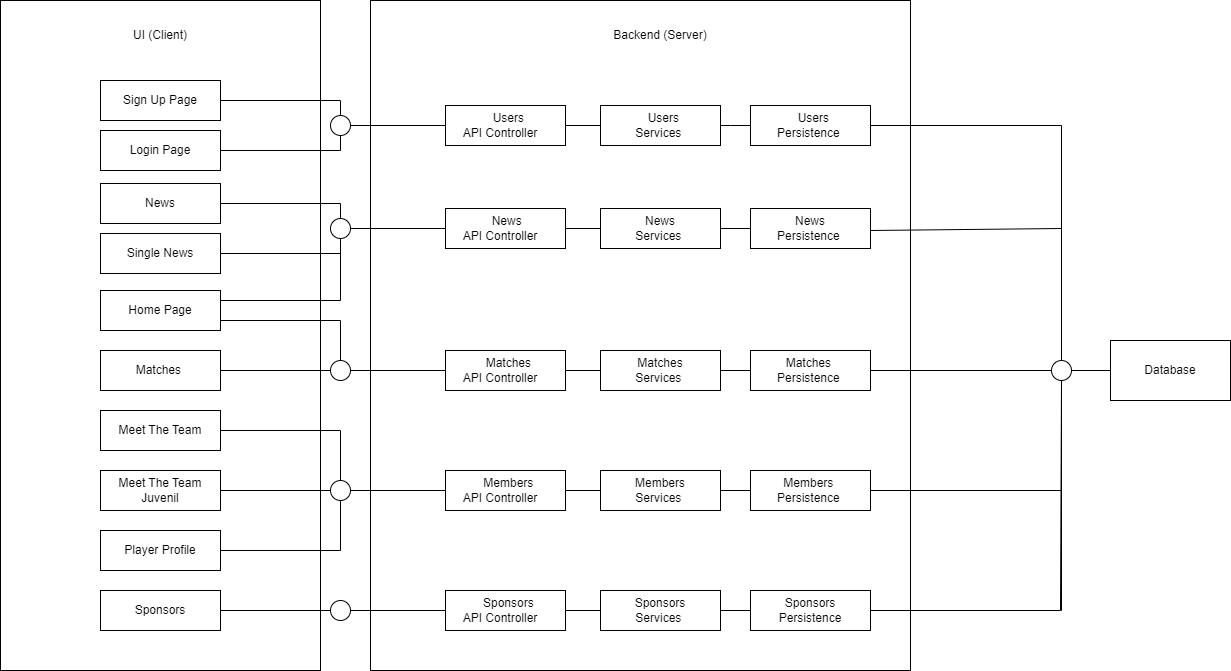

The diagram above was exported from draw.io. Its source (the exported page's mxGraphModel, read from the mxfile embedded in the PNG):
<mxGraphModel dx="3082" dy="1029" grid="1" gridSize="10" guides="1" tooltips="1" connect="1" arrows="1" fold="1" page="1" pageScale="1" pageWidth="850" pageHeight="1100" math="0" shadow="0">
  <root>
    <mxCell id="0" />
    <mxCell id="1" parent="0" />
    <mxCell id="tAvqRKtP0BdYVNdi3Pmv-1" value="" style="rounded=0;whiteSpace=wrap;html=1;" vertex="1" parent="1">
      <mxGeometry x="-20" width="320" height="670" as="geometry" />
    </mxCell>
    <mxCell id="tAvqRKtP0BdYVNdi3Pmv-2" value="UI (Client)" style="text;html=1;strokeColor=none;fillColor=none;align=center;verticalAlign=middle;whiteSpace=wrap;rounded=0;" vertex="1" parent="1">
      <mxGeometry x="110" y="20" width="60" height="30" as="geometry" />
    </mxCell>
    <mxCell id="tAvqRKtP0BdYVNdi3Pmv-3" value="" style="rounded=0;whiteSpace=wrap;html=1;" vertex="1" parent="1">
      <mxGeometry x="80" y="80" width="120" height="40" as="geometry" />
    </mxCell>
    <mxCell id="tAvqRKtP0BdYVNdi3Pmv-4" value="Sign Up Page" style="text;html=1;strokeColor=none;fillColor=none;align=center;verticalAlign=middle;whiteSpace=wrap;rounded=0;" vertex="1" parent="1">
      <mxGeometry x="100" y="85" width="80" height="30" as="geometry" />
    </mxCell>
    <mxCell id="tAvqRKtP0BdYVNdi3Pmv-6" value="" style="rounded=0;whiteSpace=wrap;html=1;" vertex="1" parent="1">
      <mxGeometry x="80" y="130" width="120" height="40" as="geometry" />
    </mxCell>
    <mxCell id="tAvqRKtP0BdYVNdi3Pmv-7" value="Login Page" style="text;html=1;strokeColor=none;fillColor=none;align=center;verticalAlign=middle;whiteSpace=wrap;rounded=0;" vertex="1" parent="1">
      <mxGeometry x="105" y="135" width="70" height="30" as="geometry" />
    </mxCell>
    <mxCell id="tAvqRKtP0BdYVNdi3Pmv-8" value="" style="rounded=0;whiteSpace=wrap;html=1;" vertex="1" parent="1">
      <mxGeometry x="350" width="540" height="670" as="geometry" />
    </mxCell>
    <mxCell id="tAvqRKtP0BdYVNdi3Pmv-10" value="Backend (Server)" style="text;html=1;strokeColor=none;fillColor=none;align=center;verticalAlign=middle;whiteSpace=wrap;rounded=0;" vertex="1" parent="1">
      <mxGeometry x="585" y="20" width="110" height="30" as="geometry" />
    </mxCell>
    <mxCell id="tAvqRKtP0BdYVNdi3Pmv-11" value="" style="ellipse;whiteSpace=wrap;html=1;aspect=fixed;" vertex="1" parent="1">
      <mxGeometry x="310" y="115" width="20" height="20" as="geometry" />
    </mxCell>
    <mxCell id="tAvqRKtP0BdYVNdi3Pmv-13" value="" style="endArrow=none;html=1;rounded=0;exitX=1;exitY=0.5;exitDx=0;exitDy=0;entryX=0.5;entryY=0;entryDx=0;entryDy=0;" edge="1" parent="1" source="tAvqRKtP0BdYVNdi3Pmv-3" target="tAvqRKtP0BdYVNdi3Pmv-11">
      <mxGeometry width="50" height="50" relative="1" as="geometry">
        <mxPoint x="180" y="200" as="sourcePoint" />
        <mxPoint x="320" y="110" as="targetPoint" />
        <Array as="points">
          <mxPoint x="320" y="100" />
        </Array>
      </mxGeometry>
    </mxCell>
    <mxCell id="tAvqRKtP0BdYVNdi3Pmv-14" value="" style="endArrow=none;html=1;rounded=0;exitX=1;exitY=0.5;exitDx=0;exitDy=0;entryX=0.5;entryY=1;entryDx=0;entryDy=0;" edge="1" parent="1" source="tAvqRKtP0BdYVNdi3Pmv-6" target="tAvqRKtP0BdYVNdi3Pmv-11">
      <mxGeometry width="50" height="50" relative="1" as="geometry">
        <mxPoint x="210" y="155" as="sourcePoint" />
        <mxPoint x="330" y="165" as="targetPoint" />
        <Array as="points">
          <mxPoint x="320" y="150" />
        </Array>
      </mxGeometry>
    </mxCell>
    <mxCell id="tAvqRKtP0BdYVNdi3Pmv-15" value="&amp;nbsp; Users&lt;br&gt;API Controller&amp;nbsp; &amp;nbsp;" style="rounded=0;whiteSpace=wrap;html=1;" vertex="1" parent="1">
      <mxGeometry x="425" y="105" width="120" height="40" as="geometry" />
    </mxCell>
    <mxCell id="tAvqRKtP0BdYVNdi3Pmv-17" value="" style="endArrow=none;html=1;rounded=0;exitX=1;exitY=0.5;exitDx=0;exitDy=0;entryX=0;entryY=0.5;entryDx=0;entryDy=0;" edge="1" parent="1" source="tAvqRKtP0BdYVNdi3Pmv-11" target="tAvqRKtP0BdYVNdi3Pmv-15">
      <mxGeometry width="50" height="50" relative="1" as="geometry">
        <mxPoint x="430" y="230" as="sourcePoint" />
        <mxPoint x="480" y="180" as="targetPoint" />
      </mxGeometry>
    </mxCell>
    <mxCell id="tAvqRKtP0BdYVNdi3Pmv-18" value="&amp;nbsp; Users&lt;br&gt;Services&amp;nbsp;" style="rounded=0;whiteSpace=wrap;html=1;" vertex="1" parent="1">
      <mxGeometry x="580" y="105" width="120" height="40" as="geometry" />
    </mxCell>
    <mxCell id="tAvqRKtP0BdYVNdi3Pmv-19" value="&amp;nbsp; Users&lt;br&gt;Persistence&amp;nbsp;" style="rounded=0;whiteSpace=wrap;html=1;" vertex="1" parent="1">
      <mxGeometry x="730" y="105" width="120" height="40" as="geometry" />
    </mxCell>
    <mxCell id="tAvqRKtP0BdYVNdi3Pmv-20" value="Database" style="rounded=0;whiteSpace=wrap;html=1;" vertex="1" parent="1">
      <mxGeometry x="1090" y="340" width="120" height="60" as="geometry" />
    </mxCell>
    <mxCell id="tAvqRKtP0BdYVNdi3Pmv-21" value="" style="endArrow=none;html=1;rounded=0;exitX=1;exitY=0.5;exitDx=0;exitDy=0;entryX=0;entryY=0.5;entryDx=0;entryDy=0;" edge="1" parent="1" source="tAvqRKtP0BdYVNdi3Pmv-15" target="tAvqRKtP0BdYVNdi3Pmv-18">
      <mxGeometry width="50" height="50" relative="1" as="geometry">
        <mxPoint x="340" y="135" as="sourcePoint" />
        <mxPoint x="435" y="135" as="targetPoint" />
      </mxGeometry>
    </mxCell>
    <mxCell id="tAvqRKtP0BdYVNdi3Pmv-22" value="" style="endArrow=none;html=1;rounded=0;exitX=1;exitY=0.5;exitDx=0;exitDy=0;entryX=0;entryY=0.5;entryDx=0;entryDy=0;" edge="1" parent="1" source="tAvqRKtP0BdYVNdi3Pmv-18" target="tAvqRKtP0BdYVNdi3Pmv-19">
      <mxGeometry width="50" height="50" relative="1" as="geometry">
        <mxPoint x="555" y="135" as="sourcePoint" />
        <mxPoint x="590" y="135" as="targetPoint" />
        <Array as="points">
          <mxPoint x="710" y="125" />
        </Array>
      </mxGeometry>
    </mxCell>
    <mxCell id="tAvqRKtP0BdYVNdi3Pmv-23" value="" style="endArrow=none;html=1;rounded=0;entryX=0.5;entryY=0;entryDx=0;entryDy=0;exitX=1;exitY=0.5;exitDx=0;exitDy=0;" edge="1" parent="1" source="tAvqRKtP0BdYVNdi3Pmv-19" target="tAvqRKtP0BdYVNdi3Pmv-24">
      <mxGeometry width="50" height="50" relative="1" as="geometry">
        <mxPoint x="850" y="120" as="sourcePoint" />
        <mxPoint x="1071" y="400" as="targetPoint" />
        <Array as="points">
          <mxPoint x="1041" y="125" />
        </Array>
      </mxGeometry>
    </mxCell>
    <mxCell id="tAvqRKtP0BdYVNdi3Pmv-25" value="" style="endArrow=none;html=1;rounded=0;exitX=1;exitY=0.5;exitDx=0;exitDy=0;entryX=0;entryY=0.5;entryDx=0;entryDy=0;" edge="1" parent="1" source="tAvqRKtP0BdYVNdi3Pmv-24" target="tAvqRKtP0BdYVNdi3Pmv-20">
      <mxGeometry width="50" height="50" relative="1" as="geometry">
        <mxPoint x="516" y="135" as="sourcePoint" />
        <mxPoint x="1081" y="310.0000000000001" as="targetPoint" />
      </mxGeometry>
    </mxCell>
    <mxCell id="tAvqRKtP0BdYVNdi3Pmv-27" value="Home Page" style="rounded=0;whiteSpace=wrap;html=1;" vertex="1" parent="1">
      <mxGeometry x="80" y="290" width="120" height="40" as="geometry" />
    </mxCell>
    <mxCell id="tAvqRKtP0BdYVNdi3Pmv-28" value="News" style="rounded=0;whiteSpace=wrap;html=1;" vertex="1" parent="1">
      <mxGeometry x="80" y="183" width="120" height="40" as="geometry" />
    </mxCell>
    <mxCell id="tAvqRKtP0BdYVNdi3Pmv-29" value="Single News" style="rounded=0;whiteSpace=wrap;html=1;" vertex="1" parent="1">
      <mxGeometry x="80" y="233" width="120" height="40" as="geometry" />
    </mxCell>
    <mxCell id="tAvqRKtP0BdYVNdi3Pmv-30" value="Meet The Team&lt;br&gt;Juvenil" style="rounded=0;whiteSpace=wrap;html=1;" vertex="1" parent="1">
      <mxGeometry x="80" y="470" width="120" height="40" as="geometry" />
    </mxCell>
    <mxCell id="tAvqRKtP0BdYVNdi3Pmv-31" value="Meet The Team" style="rounded=0;whiteSpace=wrap;html=1;" vertex="1" parent="1">
      <mxGeometry x="80" y="410" width="120" height="40" as="geometry" />
    </mxCell>
    <mxCell id="tAvqRKtP0BdYVNdi3Pmv-32" value="Matches&amp;nbsp;" style="rounded=0;whiteSpace=wrap;html=1;" vertex="1" parent="1">
      <mxGeometry x="80" y="350" width="120" height="40" as="geometry" />
    </mxCell>
    <mxCell id="tAvqRKtP0BdYVNdi3Pmv-33" value="Sponsors" style="rounded=0;whiteSpace=wrap;html=1;" vertex="1" parent="1">
      <mxGeometry x="80" y="590" width="120" height="40" as="geometry" />
    </mxCell>
    <mxCell id="tAvqRKtP0BdYVNdi3Pmv-36" value="" style="ellipse;whiteSpace=wrap;html=1;aspect=fixed;" vertex="1" parent="1">
      <mxGeometry x="310" y="218" width="20" height="20" as="geometry" />
    </mxCell>
    <mxCell id="tAvqRKtP0BdYVNdi3Pmv-37" value="" style="endArrow=none;html=1;rounded=0;entryX=0.5;entryY=0;entryDx=0;entryDy=0;exitX=1;exitY=0.5;exitDx=0;exitDy=0;" edge="1" parent="1" source="tAvqRKtP0BdYVNdi3Pmv-28">
      <mxGeometry width="50" height="50" relative="1" as="geometry">
        <mxPoint x="200" y="203" as="sourcePoint" />
        <mxPoint x="320" y="218" as="targetPoint" />
        <Array as="points">
          <mxPoint x="320" y="203" />
        </Array>
      </mxGeometry>
    </mxCell>
    <mxCell id="tAvqRKtP0BdYVNdi3Pmv-38" value="" style="endArrow=none;html=1;rounded=0;entryX=0.5;entryY=1;entryDx=0;entryDy=0;exitX=1;exitY=0.5;exitDx=0;exitDy=0;" edge="1" parent="1" source="tAvqRKtP0BdYVNdi3Pmv-29">
      <mxGeometry width="50" height="50" relative="1" as="geometry">
        <mxPoint x="200" y="253" as="sourcePoint" />
        <mxPoint x="320" y="238" as="targetPoint" />
        <Array as="points">
          <mxPoint x="320" y="253" />
        </Array>
      </mxGeometry>
    </mxCell>
    <mxCell id="tAvqRKtP0BdYVNdi3Pmv-39" value="" style="endArrow=none;html=1;rounded=0;exitX=1;exitY=0.5;exitDx=0;exitDy=0;entryX=0;entryY=0.5;entryDx=0;entryDy=0;" edge="1" parent="1" target="tAvqRKtP0BdYVNdi3Pmv-50">
      <mxGeometry width="50" height="50" relative="1" as="geometry">
        <mxPoint x="330" y="228" as="sourcePoint" />
        <mxPoint x="410" y="228" as="targetPoint" />
      </mxGeometry>
    </mxCell>
    <mxCell id="tAvqRKtP0BdYVNdi3Pmv-50" value="&amp;nbsp; News&amp;nbsp;&lt;br&gt;API Controller&amp;nbsp; &amp;nbsp;" style="rounded=0;whiteSpace=wrap;html=1;" vertex="1" parent="1">
      <mxGeometry x="425" y="208" width="120" height="40" as="geometry" />
    </mxCell>
    <mxCell id="tAvqRKtP0BdYVNdi3Pmv-51" value="News &lt;br&gt;Services&amp;nbsp;" style="rounded=0;whiteSpace=wrap;html=1;" vertex="1" parent="1">
      <mxGeometry x="580" y="208" width="120" height="40" as="geometry" />
    </mxCell>
    <mxCell id="tAvqRKtP0BdYVNdi3Pmv-52" value="News&lt;br&gt;Persistence&amp;nbsp;" style="rounded=0;whiteSpace=wrap;html=1;" vertex="1" parent="1">
      <mxGeometry x="730" y="208" width="120" height="40" as="geometry" />
    </mxCell>
    <mxCell id="tAvqRKtP0BdYVNdi3Pmv-53" value="" style="endArrow=none;html=1;rounded=0;exitX=1;exitY=0.5;exitDx=0;exitDy=0;entryX=0;entryY=0.5;entryDx=0;entryDy=0;" edge="1" parent="1" source="tAvqRKtP0BdYVNdi3Pmv-50" target="tAvqRKtP0BdYVNdi3Pmv-51">
      <mxGeometry width="50" height="50" relative="1" as="geometry">
        <mxPoint x="340" y="220" as="sourcePoint" />
        <mxPoint x="435" y="220" as="targetPoint" />
      </mxGeometry>
    </mxCell>
    <mxCell id="tAvqRKtP0BdYVNdi3Pmv-54" value="" style="endArrow=none;html=1;rounded=0;exitX=1;exitY=0.5;exitDx=0;exitDy=0;entryX=0;entryY=0.5;entryDx=0;entryDy=0;" edge="1" parent="1" source="tAvqRKtP0BdYVNdi3Pmv-51" target="tAvqRKtP0BdYVNdi3Pmv-52">
      <mxGeometry width="50" height="50" relative="1" as="geometry">
        <mxPoint x="555" y="220" as="sourcePoint" />
        <mxPoint x="590" y="220" as="targetPoint" />
        <Array as="points" />
      </mxGeometry>
    </mxCell>
    <mxCell id="tAvqRKtP0BdYVNdi3Pmv-55" value="" style="endArrow=none;html=1;rounded=0;entryX=0.5;entryY=0;entryDx=0;entryDy=0;" edge="1" parent="1" target="tAvqRKtP0BdYVNdi3Pmv-24">
      <mxGeometry width="50" height="50" relative="1" as="geometry">
        <mxPoint x="850" y="230" as="sourcePoint" />
        <mxPoint x="1051" y="480" as="targetPoint" />
        <Array as="points">
          <mxPoint x="1041" y="228" />
        </Array>
      </mxGeometry>
    </mxCell>
    <mxCell id="tAvqRKtP0BdYVNdi3Pmv-61" value="" style="ellipse;whiteSpace=wrap;html=1;aspect=fixed;" vertex="1" parent="1">
      <mxGeometry x="310" y="360" width="20" height="20" as="geometry" />
    </mxCell>
    <mxCell id="tAvqRKtP0BdYVNdi3Pmv-64" value="" style="endArrow=none;html=1;rounded=0;exitX=1;exitY=0.5;exitDx=0;exitDy=0;entryX=0;entryY=0.5;entryDx=0;entryDy=0;" edge="1" parent="1" source="tAvqRKtP0BdYVNdi3Pmv-32" target="tAvqRKtP0BdYVNdi3Pmv-61">
      <mxGeometry width="50" height="50" relative="1" as="geometry">
        <mxPoint x="340" y="238" as="sourcePoint" />
        <mxPoint x="435" y="238" as="targetPoint" />
      </mxGeometry>
    </mxCell>
    <mxCell id="tAvqRKtP0BdYVNdi3Pmv-86" value="" style="endArrow=none;html=1;rounded=0;exitX=1;exitY=0.5;exitDx=0;exitDy=0;entryX=0;entryY=0.5;entryDx=0;entryDy=0;" edge="1" parent="1" target="tAvqRKtP0BdYVNdi3Pmv-87" source="tAvqRKtP0BdYVNdi3Pmv-61">
      <mxGeometry width="50" height="50" relative="1" as="geometry">
        <mxPoint x="330" y="370" as="sourcePoint" />
        <mxPoint x="410" y="370" as="targetPoint" />
      </mxGeometry>
    </mxCell>
    <mxCell id="tAvqRKtP0BdYVNdi3Pmv-87" value="&amp;nbsp; Matches&lt;br&gt;API Controller&amp;nbsp; &amp;nbsp;" style="rounded=0;whiteSpace=wrap;html=1;" vertex="1" parent="1">
      <mxGeometry x="425" y="350" width="120" height="40" as="geometry" />
    </mxCell>
    <mxCell id="tAvqRKtP0BdYVNdi3Pmv-88" value="Matches&lt;br&gt;Services&amp;nbsp;" style="rounded=0;whiteSpace=wrap;html=1;" vertex="1" parent="1">
      <mxGeometry x="580" y="350" width="120" height="40" as="geometry" />
    </mxCell>
    <mxCell id="tAvqRKtP0BdYVNdi3Pmv-89" value="Matches&amp;nbsp;&lt;br&gt;Persistence&amp;nbsp;" style="rounded=0;whiteSpace=wrap;html=1;" vertex="1" parent="1">
      <mxGeometry x="730" y="350" width="120" height="40" as="geometry" />
    </mxCell>
    <mxCell id="tAvqRKtP0BdYVNdi3Pmv-90" value="" style="endArrow=none;html=1;rounded=0;exitX=1;exitY=0.5;exitDx=0;exitDy=0;entryX=0;entryY=0.5;entryDx=0;entryDy=0;" edge="1" parent="1" source="tAvqRKtP0BdYVNdi3Pmv-87" target="tAvqRKtP0BdYVNdi3Pmv-88">
      <mxGeometry width="50" height="50" relative="1" as="geometry">
        <mxPoint x="340" y="362" as="sourcePoint" />
        <mxPoint x="435" y="362" as="targetPoint" />
      </mxGeometry>
    </mxCell>
    <mxCell id="tAvqRKtP0BdYVNdi3Pmv-91" value="" style="endArrow=none;html=1;rounded=0;exitX=1;exitY=0.5;exitDx=0;exitDy=0;entryX=0;entryY=0.5;entryDx=0;entryDy=0;" edge="1" parent="1" source="tAvqRKtP0BdYVNdi3Pmv-88" target="tAvqRKtP0BdYVNdi3Pmv-89">
      <mxGeometry width="50" height="50" relative="1" as="geometry">
        <mxPoint x="555" y="362" as="sourcePoint" />
        <mxPoint x="590" y="362" as="targetPoint" />
        <Array as="points" />
      </mxGeometry>
    </mxCell>
    <mxCell id="tAvqRKtP0BdYVNdi3Pmv-93" value="" style="endArrow=none;html=1;rounded=0;exitX=1;exitY=0.5;exitDx=0;exitDy=0;" edge="1" parent="1">
      <mxGeometry width="50" height="50" relative="1" as="geometry">
        <mxPoint x="200" y="300" as="sourcePoint" />
        <mxPoint x="320" y="240" as="targetPoint" />
        <Array as="points">
          <mxPoint x="320" y="300" />
        </Array>
      </mxGeometry>
    </mxCell>
    <mxCell id="tAvqRKtP0BdYVNdi3Pmv-96" value="" style="endArrow=none;html=1;rounded=0;exitX=1;exitY=0.5;exitDx=0;exitDy=0;entryX=0;entryY=0.5;entryDx=0;entryDy=0;" edge="1" parent="1" target="tAvqRKtP0BdYVNdi3Pmv-97" source="tAvqRKtP0BdYVNdi3Pmv-147">
      <mxGeometry width="50" height="50" relative="1" as="geometry">
        <mxPoint x="320" y="580" as="sourcePoint" />
        <mxPoint x="400" y="580" as="targetPoint" />
      </mxGeometry>
    </mxCell>
    <mxCell id="tAvqRKtP0BdYVNdi3Pmv-97" value="&amp;nbsp; Sponsors&lt;br&gt;API Controller&amp;nbsp; &amp;nbsp;" style="rounded=0;whiteSpace=wrap;html=1;" vertex="1" parent="1">
      <mxGeometry x="425" y="590" width="120" height="40" as="geometry" />
    </mxCell>
    <mxCell id="tAvqRKtP0BdYVNdi3Pmv-98" value="Sponsors&lt;br&gt;Services&amp;nbsp;" style="rounded=0;whiteSpace=wrap;html=1;" vertex="1" parent="1">
      <mxGeometry x="580" y="590" width="120" height="40" as="geometry" />
    </mxCell>
    <mxCell id="tAvqRKtP0BdYVNdi3Pmv-99" value="Sponsors&lt;br&gt;&amp;nbsp;Persistence&amp;nbsp;" style="rounded=0;whiteSpace=wrap;html=1;" vertex="1" parent="1">
      <mxGeometry x="730" y="590" width="120" height="40" as="geometry" />
    </mxCell>
    <mxCell id="tAvqRKtP0BdYVNdi3Pmv-100" value="" style="endArrow=none;html=1;rounded=0;exitX=1;exitY=0.5;exitDx=0;exitDy=0;entryX=0;entryY=0.5;entryDx=0;entryDy=0;" edge="1" parent="1" source="tAvqRKtP0BdYVNdi3Pmv-97" target="tAvqRKtP0BdYVNdi3Pmv-98">
      <mxGeometry width="50" height="50" relative="1" as="geometry">
        <mxPoint x="330" y="572" as="sourcePoint" />
        <mxPoint x="425" y="572" as="targetPoint" />
      </mxGeometry>
    </mxCell>
    <mxCell id="tAvqRKtP0BdYVNdi3Pmv-101" value="" style="endArrow=none;html=1;rounded=0;exitX=1;exitY=0.5;exitDx=0;exitDy=0;entryX=0;entryY=0.5;entryDx=0;entryDy=0;" edge="1" parent="1" source="tAvqRKtP0BdYVNdi3Pmv-98" target="tAvqRKtP0BdYVNdi3Pmv-99">
      <mxGeometry width="50" height="50" relative="1" as="geometry">
        <mxPoint x="545" y="572" as="sourcePoint" />
        <mxPoint x="580" y="572" as="targetPoint" />
        <Array as="points" />
      </mxGeometry>
    </mxCell>
    <mxCell id="tAvqRKtP0BdYVNdi3Pmv-104" value="&amp;nbsp; Members&lt;br&gt;API Controller&amp;nbsp; &amp;nbsp;" style="rounded=0;whiteSpace=wrap;html=1;" vertex="1" parent="1">
      <mxGeometry x="425" y="470" width="120" height="40" as="geometry" />
    </mxCell>
    <mxCell id="tAvqRKtP0BdYVNdi3Pmv-105" value="Members&lt;br&gt;Services&amp;nbsp;" style="rounded=0;whiteSpace=wrap;html=1;" vertex="1" parent="1">
      <mxGeometry x="580" y="470" width="120" height="40" as="geometry" />
    </mxCell>
    <mxCell id="tAvqRKtP0BdYVNdi3Pmv-106" value="Members&amp;nbsp;&lt;br&gt;Persistence&amp;nbsp;" style="rounded=0;whiteSpace=wrap;html=1;" vertex="1" parent="1">
      <mxGeometry x="730" y="470" width="120" height="40" as="geometry" />
    </mxCell>
    <mxCell id="tAvqRKtP0BdYVNdi3Pmv-107" value="" style="endArrow=none;html=1;rounded=0;exitX=1;exitY=0.5;exitDx=0;exitDy=0;entryX=0;entryY=0.5;entryDx=0;entryDy=0;" edge="1" parent="1" source="tAvqRKtP0BdYVNdi3Pmv-104" target="tAvqRKtP0BdYVNdi3Pmv-105">
      <mxGeometry width="50" height="50" relative="1" as="geometry">
        <mxPoint x="340" y="482" as="sourcePoint" />
        <mxPoint x="435" y="482" as="targetPoint" />
      </mxGeometry>
    </mxCell>
    <mxCell id="tAvqRKtP0BdYVNdi3Pmv-108" value="" style="endArrow=none;html=1;rounded=0;exitX=1;exitY=0.5;exitDx=0;exitDy=0;entryX=0;entryY=0.5;entryDx=0;entryDy=0;" edge="1" parent="1" source="tAvqRKtP0BdYVNdi3Pmv-105" target="tAvqRKtP0BdYVNdi3Pmv-106">
      <mxGeometry width="50" height="50" relative="1" as="geometry">
        <mxPoint x="555" y="482" as="sourcePoint" />
        <mxPoint x="590" y="482" as="targetPoint" />
        <Array as="points" />
      </mxGeometry>
    </mxCell>
    <mxCell id="tAvqRKtP0BdYVNdi3Pmv-134" value="" style="ellipse;whiteSpace=wrap;html=1;aspect=fixed;" vertex="1" parent="1">
      <mxGeometry x="310" y="480" width="20" height="20" as="geometry" />
    </mxCell>
    <mxCell id="tAvqRKtP0BdYVNdi3Pmv-135" value="" style="endArrow=none;html=1;rounded=0;entryX=0.5;entryY=0;entryDx=0;entryDy=0;exitX=1;exitY=0.5;exitDx=0;exitDy=0;" edge="1" parent="1" target="tAvqRKtP0BdYVNdi3Pmv-134" source="tAvqRKtP0BdYVNdi3Pmv-31">
      <mxGeometry width="50" height="50" relative="1" as="geometry">
        <mxPoint x="220" y="430" as="sourcePoint" />
        <mxPoint x="320" y="440" as="targetPoint" />
        <Array as="points">
          <mxPoint x="320" y="430" />
        </Array>
      </mxGeometry>
    </mxCell>
    <mxCell id="tAvqRKtP0BdYVNdi3Pmv-137" value="" style="endArrow=none;html=1;rounded=0;exitX=1;exitY=0.5;exitDx=0;exitDy=0;entryX=0;entryY=0.5;entryDx=0;entryDy=0;" edge="1" parent="1" source="tAvqRKtP0BdYVNdi3Pmv-134" target="tAvqRKtP0BdYVNdi3Pmv-104">
      <mxGeometry width="50" height="50" relative="1" as="geometry">
        <mxPoint x="430" y="560" as="sourcePoint" />
        <mxPoint x="410" y="450" as="targetPoint" />
      </mxGeometry>
    </mxCell>
    <mxCell id="tAvqRKtP0BdYVNdi3Pmv-138" value="" style="endArrow=none;html=1;rounded=0;exitX=1;exitY=0.75;exitDx=0;exitDy=0;entryX=0.5;entryY=0;entryDx=0;entryDy=0;" edge="1" parent="1" source="tAvqRKtP0BdYVNdi3Pmv-27" target="tAvqRKtP0BdYVNdi3Pmv-61">
      <mxGeometry width="50" height="50" relative="1" as="geometry">
        <mxPoint x="210" y="310" as="sourcePoint" />
        <mxPoint x="330" y="250" as="targetPoint" />
        <Array as="points">
          <mxPoint x="320" y="320" />
        </Array>
      </mxGeometry>
    </mxCell>
    <mxCell id="tAvqRKtP0BdYVNdi3Pmv-140" value="Player Profile" style="rounded=0;whiteSpace=wrap;html=1;" vertex="1" parent="1">
      <mxGeometry x="80" y="530" width="120" height="40" as="geometry" />
    </mxCell>
    <mxCell id="tAvqRKtP0BdYVNdi3Pmv-141" value="" style="endArrow=none;html=1;rounded=0;exitX=1;exitY=0.5;exitDx=0;exitDy=0;entryX=0.5;entryY=1;entryDx=0;entryDy=0;" edge="1" parent="1" source="tAvqRKtP0BdYVNdi3Pmv-140" target="tAvqRKtP0BdYVNdi3Pmv-134">
      <mxGeometry width="50" height="50" relative="1" as="geometry">
        <mxPoint x="210" y="535" as="sourcePoint" />
        <mxPoint x="330" y="535" as="targetPoint" />
        <Array as="points">
          <mxPoint x="320" y="550" />
        </Array>
      </mxGeometry>
    </mxCell>
    <mxCell id="tAvqRKtP0BdYVNdi3Pmv-142" value="" style="endArrow=none;html=1;rounded=0;exitX=1;exitY=0.5;exitDx=0;exitDy=0;entryX=0;entryY=0.5;entryDx=0;entryDy=0;" edge="1" parent="1" source="tAvqRKtP0BdYVNdi3Pmv-30" target="tAvqRKtP0BdYVNdi3Pmv-134">
      <mxGeometry width="50" height="50" relative="1" as="geometry">
        <mxPoint x="210" y="440" as="sourcePoint" />
        <mxPoint x="310" y="485" as="targetPoint" />
        <Array as="points" />
      </mxGeometry>
    </mxCell>
    <mxCell id="tAvqRKtP0BdYVNdi3Pmv-147" value="" style="ellipse;whiteSpace=wrap;html=1;aspect=fixed;" vertex="1" parent="1">
      <mxGeometry x="310" y="600" width="20" height="20" as="geometry" />
    </mxCell>
    <mxCell id="tAvqRKtP0BdYVNdi3Pmv-148" value="" style="endArrow=none;html=1;rounded=0;exitX=1;exitY=0.5;exitDx=0;exitDy=0;entryX=0;entryY=0.5;entryDx=0;entryDy=0;" edge="1" parent="1" source="tAvqRKtP0BdYVNdi3Pmv-33" target="tAvqRKtP0BdYVNdi3Pmv-147">
      <mxGeometry width="50" height="50" relative="1" as="geometry">
        <mxPoint x="340" y="590" as="sourcePoint" />
        <mxPoint x="425" y="590" as="targetPoint" />
      </mxGeometry>
    </mxCell>
    <mxCell id="tAvqRKtP0BdYVNdi3Pmv-152" value="" style="endArrow=none;html=1;rounded=0;entryX=0.5;entryY=1;entryDx=0;entryDy=0;" edge="1" parent="1" target="tAvqRKtP0BdYVNdi3Pmv-24">
      <mxGeometry width="50" height="50" relative="1" as="geometry">
        <mxPoint x="850" y="370" as="sourcePoint" />
        <mxPoint x="1041" y="370" as="targetPoint" />
        <Array as="points">
          <mxPoint x="1041" y="370" />
        </Array>
      </mxGeometry>
    </mxCell>
    <mxCell id="tAvqRKtP0BdYVNdi3Pmv-159" value="" style="endArrow=none;html=1;rounded=0;" edge="1" parent="1">
      <mxGeometry width="50" height="50" relative="1" as="geometry">
        <mxPoint x="850" y="490" as="sourcePoint" />
        <mxPoint x="1041" y="320" as="targetPoint" />
        <Array as="points">
          <mxPoint x="1041" y="490" />
        </Array>
      </mxGeometry>
    </mxCell>
    <mxCell id="tAvqRKtP0BdYVNdi3Pmv-160" value="" style="endArrow=none;html=1;rounded=0;" edge="1" parent="1" source="tAvqRKtP0BdYVNdi3Pmv-24">
      <mxGeometry width="50" height="50" relative="1" as="geometry">
        <mxPoint x="850" y="610" as="sourcePoint" />
        <mxPoint x="1041" y="320" as="targetPoint" />
        <Array as="points">
          <mxPoint x="1041" y="610" />
        </Array>
      </mxGeometry>
    </mxCell>
    <mxCell id="tAvqRKtP0BdYVNdi3Pmv-165" value="" style="endArrow=none;html=1;rounded=0;" edge="1" parent="1" target="tAvqRKtP0BdYVNdi3Pmv-24">
      <mxGeometry width="50" height="50" relative="1" as="geometry">
        <mxPoint x="850" y="610" as="sourcePoint" />
        <mxPoint x="1041" y="320" as="targetPoint" />
        <Array as="points">
          <mxPoint x="1040" y="610" />
        </Array>
      </mxGeometry>
    </mxCell>
    <mxCell id="tAvqRKtP0BdYVNdi3Pmv-24" value="" style="ellipse;whiteSpace=wrap;html=1;aspect=fixed;" vertex="1" parent="1">
      <mxGeometry x="1031" y="360" width="20" height="20" as="geometry" />
    </mxCell>
  </root>
</mxGraphModel>